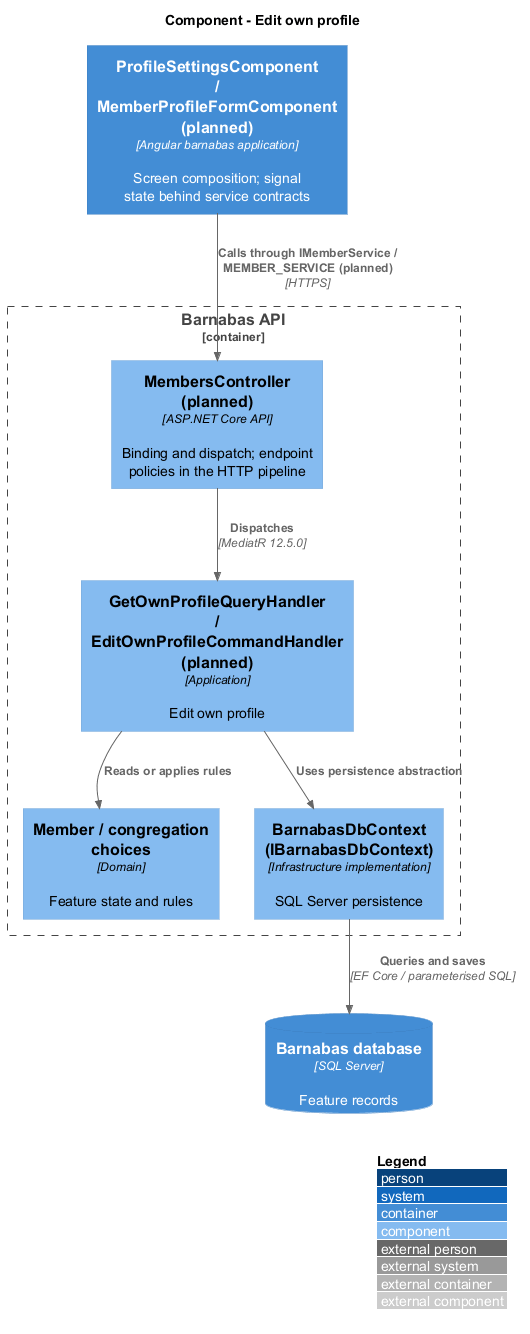

The diagram above was rendered by PlantUML. Its source (embedded in the PNG):
@startuml
!include <C4/C4_Component>
LAYOUT_WITH_LEGEND()
title Component - Edit own profile
Container(web, "ProfileSettingsComponent / MemberProfileFormComponent (planned)", "Angular barnabas application", "Screen composition; signal state behind service contracts")
Container_Boundary(api, "Barnabas API") {
  Component(ctrl, "MembersController (planned)", "ASP.NET Core API", "Binding and dispatch; endpoint policies in the HTTP pipeline")
  Component(handler, "GetOwnProfileQueryHandler / EditOwnProfileCommandHandler (planned)", "Application", "Edit own profile")
  Component(entity, "Member / congregation choices", "Domain", "Feature state and rules")
  Component(store, "BarnabasDbContext (IBarnabasDbContext)", "Infrastructure implementation", "SQL Server persistence")
}
ContainerDb(db, "Barnabas database", "SQL Server", "Feature records")
Rel(web, ctrl, "Calls through IMemberService / MEMBER_SERVICE (planned)", "HTTPS")
Rel(ctrl, handler, "Dispatches", "MediatR 12.5.0")
Rel(handler, entity, "Reads or applies rules")
Rel(handler, store, "Uses persistence abstraction")
Rel(store, db, "Queries and saves", "EF Core / parameterised SQL")
@enduml